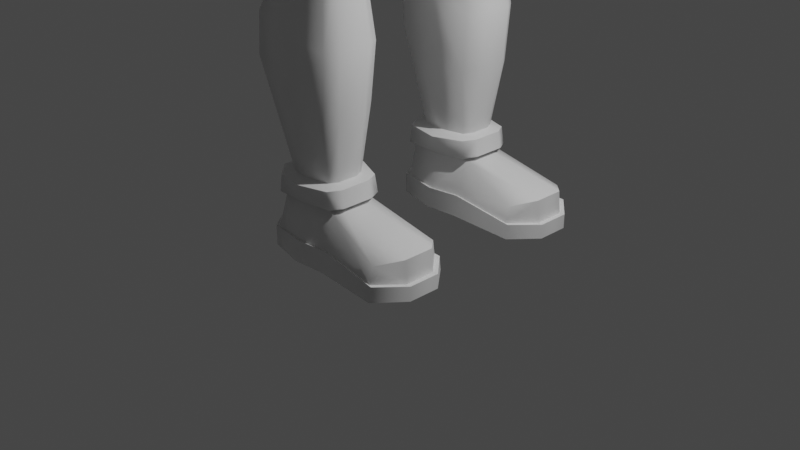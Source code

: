 # Source: chica.blend  (saved by Blender 2.82.7; exported with 4.5.12 LTS)
import bpy
from mathutils import Matrix  # noqa: F401  (used for matrix-valued properties, if any)

bpy.ops.wm.read_factory_settings(use_empty=True)
scene = bpy.context.scene
scene.name = 'Scene'

# ---- collections
col_collection = bpy.data.collections.new('Collection'); scene.collection.children.link(col_collection)

# ---- materials (node trees are filled in below, after node groups)
mat_material = bpy.data.materials.new('Material')
mat_material.alpha_threshold = 0.0
mat_material.use_transparent_shadow = False
mat_material.line_color = (0.0, 0.0, 0.0, 1.0)

# ---- node groups
ng_auto_smooth = bpy.data.node_groups.new('Auto Smooth', 'GeometryNodeTree')
_s = ng_auto_smooth.interface.new_socket(name='Geometry', in_out='OUTPUT', socket_type='NodeSocketGeometry')
_s = ng_auto_smooth.interface.new_socket(name='Geometry', in_out='INPUT', socket_type='NodeSocketGeometry')
_s = ng_auto_smooth.interface.new_socket(name='Angle', in_out='INPUT', socket_type='NodeSocketFloat')
_s.subtype = 'ANGLE'
_s.min_value = 0.0
_s.max_value = 3.142
ng_auto_smooth.is_modifier = True
_N = ng_auto_smooth.nodes; _L = ng_auto_smooth.links
n0 = _N.new('NodeGroupOutput'); n0.name = 'Group Output'; n0.location = (480, -100)
n1 = _N.new('NodeGroupInput'); n1.name = 'Group Input'; n1.location = (-420, -300)
n2 = _N.new('NodeGroupInput'); n2.name = 'Group Input.001'; n2.location = (-60, -100)
n3 = _N.new('GeometryNodeSetShadeSmooth'); n3.name = 'Set Shade Smooth'; n3.location = (120, -100)
n3.domain = 'EDGE'
n4 = _N.new('GeometryNodeSetShadeSmooth'); n4.name = 'Set Shade Smooth.001'; n4.location = (300, -100)
n5 = _N.new('GeometryNodeInputMeshEdgeAngle'); n5.name = 'Edge Angle'; n5.location = (-420, -220)
n6 = _N.new('GeometryNodeInputEdgeSmooth'); n6.name = 'Is Edge Smooth'; n6.location = (-60, -160)
n7 = _N.new('GeometryNodeInputShadeSmooth'); n7.name = 'Is Face Smooth'; n7.location = (-240, -340)
n8 = _N.new('FunctionNodeBooleanMath'); n8.name = 'Boolean Math'; n8.location = (-60, -220)
n9 = _N.new('FunctionNodeCompare'); n9.name = 'Compare'; n9.location = (-240, -180)
n9.operation = 'LESS_EQUAL'
_L.new(n5.outputs[0], n9.inputs[0])
_L.new(n4.outputs[0], n0.inputs[0])
_L.new(n1.outputs[1], n9.inputs[1])
_L.new(n9.outputs[0], n8.inputs[0])
_L.new(n7.outputs[0], n8.inputs[1])
_L.new(n2.outputs[0], n3.inputs[0])
_L.new(n6.outputs[0], n3.inputs[1])
_L.new(n3.outputs[0], n4.inputs[0])
_L.new(n8.outputs[0], n3.inputs[2])
n0.is_active_output = True

# ---- material node trees
mat_material.use_nodes = True; mat_material.node_tree.nodes.clear()
_N = mat_material.node_tree.nodes; _L = mat_material.node_tree.links
n0 = _N.new('ShaderNodeOutputMaterial'); n0.name = 'Material Output'; n0.location = (300, 300)
n1 = _N.new('ShaderNodeBsdfPrincipled'); n1.name = 'Principled BSDF'; n1.location = (10, 300)
n1.distribution = 'GGX'
n1.subsurface_method = 'BURLEY'
n1.inputs[2].default_value = 0.4
n1.inputs[3].default_value = 1.45
n1.inputs[27].default_value = (0.0, 0.0, 0.0, 1.0)
n1.inputs[28].default_value = 1.0
_L.new(n1.outputs[0], n0.inputs[0])
n0.is_active_output = True

# ---- world
world_world = bpy.data.worlds.new('World'); scene.world = world_world
world_world.use_nodes = True; world_world.node_tree.nodes.clear()
_N = world_world.node_tree.nodes; _L = world_world.node_tree.links
n0 = _N.new('ShaderNodeOutputWorld'); n0.name = 'World Output'; n0.location = (300, 300)
n1 = _N.new('ShaderNodeBackground'); n1.name = 'Background'; n1.location = (10, 300)
n1.inputs[0].default_value = (0.05088, 0.05088, 0.05088, 1.0)
_L.new(n1.outputs[0], n0.inputs[0])
n0.is_active_output = True
world_world.color = (0.05088, 0.05088, 0.05088)
world_world.use_sun_shadow = False
world_world.sun_shadow_jitter_overblur = 0.0

# ---- cameras
cam_camera = bpy.data.cameras.new('Camera')
cam_camera.clip_end = 100.0
cam_camera.ortho_scale = 7.314

# ---- lights
light_light = bpy.data.lights.new('Light', 'POINT')
light_light.transmission_factor = 0.0
light_light.energy = 1000.0
light_light.shadow_soft_size = 0.1
light_light.shadow_maximum_resolution = 0.006
light_light.use_absolute_resolution = True

# ---- meshes
me_cube = bpy.data.meshes.new('Cube')
me_cube.from_pydata([(0.5871, -1.176, 0.5319), (0.6055, -0.9672, -1.0), (0.5871, -2.348, 0.5319), (0.6597, -2.537, -1.0), (-0.7669, -1.075, 0.5319), (-0.8182, -1.086, -1.0), (-0.6147, -2.435, 0.5319), (-0.7475, -2.426, -1.0), (-1.0, -1.453, -1.0), (0.7194, -1.447, 0.5319), (-0.9513, -1.447, 0.5319), (1.0, -1.453, -1.0), (0.0, -0.901, -1.0), (-0.01088, -2.533, 0.5319), (0.0, -2.591, -1.0), (-0.01088, -0.9267, 0.5319), (0.0, -1.453, -1.0), (0.532, -1.264, 0.09833), (-0.6336, -2.313, 0.09833), (0.532, -2.235, 0.09833), (-0.7585, -1.198, 0.09833), (0.6405, -1.504, 0.09833), (-0.9098, -1.504, 0.09833), (-0.01162, -1.112, 0.09833), (-0.01162, -2.313, 0.09833), (1.994, -1.028, -0.3775), (1.994, -0.9517, -1.0), (1.994, -2.512, -0.3775), (1.994, -2.635, -1.0), (2.425, -1.453, -1.0), (2.382, -1.453, -0.2508), (-1.0, -2.095, -1.0), (0.7194, -2.099, 0.5319), (-0.9513, -2.099, 0.5319), (1.0, -2.095, -1.0), (0.0, -2.095, -1.0), (-0.9098, -2.038, 0.09833), (0.6405, -2.038, 0.09833), (2.425, -2.095, -1.0), (2.382, -2.095, -0.2508), (0.6237, -1.042, -0.6056), (0.6573, -2.459, -0.6056), (-0.8182, -1.086, -0.6056), (-1.0, -1.453, -0.6056), (0.0, -0.9318, -0.6056), (0.0, -2.528, -0.6056), (-0.7475, -2.426, -0.6056), (1.994, -0.9806, -0.7153), (1.994, -2.588, -0.7153), (2.425, -1.453, -0.7153), (2.425, -2.095, -0.7153), (-1.0, -2.095, -0.6056), (-1.091, -2.115, -1.011), (-0.8234, -2.465, -1.011), (-0.03203, -0.8503, -1.011), (-0.8983, -1.046, -1.011), (0.6282, -1.0, -0.5929), (0.6091, -0.9204, -1.011), (0.6638, -2.5, -0.5929), (0.6664, -2.582, -1.011), (-0.8983, -1.046, -0.5929), (-0.03203, -2.64, -1.011), (-1.091, -1.435, -1.011), (-1.091, -1.435, -0.5929), (-0.03203, -0.883, -0.5929), (-0.03203, -2.573, -0.5929), (2.079, -0.9346, -0.7091), (2.079, -0.904, -1.011), (2.079, -2.637, -0.7091), (2.079, -2.686, -1.011), (2.535, -1.435, -1.011), (2.535, -2.115, -1.011), (2.535, -1.435, -0.7091), (2.535, -2.115, -0.7091), (-1.091, -2.115, -0.5929), (-0.8234, -2.465, -0.5929), (0.5317, -1.196, 1.961), (0.5717, -2.366, 1.961), (-0.9623, -1.026, 2.662), (-0.9562, -2.536, 2.794), (0.7352, -1.578, 1.961), (-1.292, -1.456, 2.962), (0.03881, -2.666, 2.362), (0.03881, -0.9888, 2.539), (0.7352, -2.134, 1.961), (-1.292, -2.158, 2.962), (0.5251, -1.286, 4.407), (0.5251, -2.237, 4.407), (-0.6854, -1.205, 4.407), (-0.6272, -2.307, 4.407), (0.6324, -1.506, 4.407), (-0.8349, -1.506, 4.407), (-0.01227, -2.387, 4.407), (-0.01227, -1.084, 4.407), (0.6324, -2.035, 4.407), (-0.8349, -2.035, 4.407), (0.8868, -0.7064, 6.726), (0.8868, -2.619, 6.726), (-0.9233, -0.4766, 6.726), (-0.87, -2.774, 6.726), (1.124, -1.194, 6.726), (-1.329, -1.194, 6.726), (0.06197, -2.95, 6.726), (0.06197, -0.4766, 6.726), (1.124, -2.173, 6.726), (-1.329, -2.363, 6.726), (-0.8311, -1.095, 0.14), (-0.6755, -2.433, 0.1589), (-1.008, -1.45, 0.1088), (-1.004, -2.099, 0.1266), (0.6585, -1.169, 0.1898), (0.6585, -2.342, 0.1898), (0.7902, -1.45, 0.1898), (-0.001277, -0.953, 0.1898), (-0.001277, -2.481, 0.1898), (0.7902, -2.099, 0.1898), (-0.5409, -1.276, 0.5918), (-0.01571, -1.191, 0.6234), (-0.6739, -1.54, 0.609), (-0.01571, -2.299, 0.6132), (-0.4464, -2.237, 0.5993), (0.516, -1.557, 0.5902), (0.516, -1.992, 0.5902), (0.4225, -1.366, 0.5902), (0.4248, -2.169, 0.5902), (-0.6739, -2.0, 0.609), (-1.216, -1.433, 3.714), (-0.9367, -1.007, 3.537), (-0.9001, -2.524, 3.614), (-1.216, -2.146, 3.714), (0.6555, -2.384, 3.122), (0.03617, -2.665, 3.359), (0.03617, -0.9171, 3.464), (0.6319, -1.154, 3.122), (0.8129, -1.505, 3.122), (0.8129, -2.132, 3.122), (1.032, -2.763, 8.091), (1.032, -0.5471, 8.091), (-1.065, -0.2809, 8.091), (-1.003, -2.942, 8.091), (1.307, -1.112, 8.091), (-1.535, -1.112, 8.091), (0.07665, -3.147, 8.091), (0.07665, -0.2809, 8.091), (1.307, -2.276, 8.091), (-1.535, -2.466, 8.091), (1.241, -2.97, 7.792), (1.241, -0.3179, 7.792), (-0.9858, -0.07165, 7.968), (-1.194, -3.184, 7.792), (1.57, -0.9943, 7.792), (-1.831, -0.9943, 7.792), (0.09777, -3.429, 7.792), (0.09777, 0.0007628, 7.792), (1.57, -1.89, 7.792), (-1.831, -2.615, 7.792), (1.293, -3.031, 8.584), (1.666, -0.4598, 8.831), (-1.198, 0.002598, 8.584), (-1.583, -3.4, 8.739), (1.541, -0.7547, 8.584), (-2.299, -0.7547, 8.854), (0.1407, -3.65, 8.739), (1.519, 0.0002579, 9.258), (1.541, -2.191, 8.584), (-2.299, -2.916, 8.854), (1.666, -2.882, 9.801), (-1.784, 0.002598, 9.801), (-1.583, -3.367, 9.955), (1.788, -0.7547, 9.801), (-2.299, -0.5569, 10.07), (0.1407, -3.549, 9.955), (1.788, -1.834, 9.801), (-2.299, -2.916, 10.07), (1.038, -2.448, 11.34), (-1.532, -0.01863, 11.34), (-1.154, -2.641, 11.34), (1.335, -0.6695, 11.34), (-1.728, -0.6695, 11.34), (0.009017, -2.861, 11.34), (1.335, -1.403, 11.34), (-1.728, -2.128, 11.34), (-1.194, -3.184, 8.091), (-1.831, -2.615, 8.091), (1.587, -1.447, 10.36), (1.335, -0.03984, 11.34), (-2.162, -0.5725, 10.54), (-2.162, -2.651, 10.54), (1.503, -2.776, 10.36), (-1.473, -3.038, 10.46), (0.1058, -3.337, 10.46), (-1.665, 0.02177, 10.36), (0.1092, -3.5, 8.264), (1.285, -2.969, 8.223), (1.355, -0.3558, 8.289), (0.4143, -0.05997, 8.403), (-1.298, -3.233, 8.264), (1.562, -0.9303, 8.223), (1.562, -1.97, 8.223), (-1.956, -0.9303, 8.294), (-1.956, -2.695, 8.294), (-1.042, 0.001253, 8.512), (-1.831, -0.9943, 8.091), (-1.831, -2.615, 8.091), (0.1019, -3.504, 7.787), (-1.245, -3.249, 7.787), (1.637, -1.9, 7.754), (1.294, -2.983, 7.787), (-1.909, -0.9662, 7.787), (-1.028, -0.004389, 7.97), (0.1019, 0.0711, 7.787), (1.294, -0.2611, 7.787), (1.637, -0.9662, 7.762), (-1.909, -2.655, 7.787), (0.1138, -3.578, 8.266), (1.412, -0.3006, 8.292), (-1.353, -3.3, 8.266), (1.629, -0.8995, 8.198), (-2.039, -0.8995, 8.298), (-1.087, 0.07161, 8.525), (1.34, -3.014, 8.223), (0.4319, 0.007792, 8.411), (1.629, -1.983, 8.19), (-2.039, -2.739, 8.298), (1.205, -2.556, 11.34), (-1.81, -0.01773, 11.34), (-1.268, -2.773, 11.34), (1.539, -0.5499, 11.34), (-1.915, -0.5499, 11.34), (0.04395, -3.022, 11.34), (1.539, -1.377, 11.34), (-1.915, -2.195, 11.34), (1.099, -2.342, 12.0), (-1.614, -0.006742, 12.0), (-1.177, -2.543, 12.0), (1.406, -0.4965, 12.0), (-1.772, -0.4965, 12.0), (0.03057, -2.771, 12.0), (1.406, -1.258, 12.0), (-1.772, -2.01, 12.0), (0.8404, -2.175, 12.0), (-1.365, 0.005368, 12.0), (-1.0, -2.337, 12.0), (1.089, -0.6822, 12.0), (-1.481, -0.6822, 12.0), (-0.02368, -2.522, 12.0), (1.089, -1.298, 12.0), (-1.481, -1.907, 12.0), (0.8604, -3.377, 8.651), (1.539, -0.1068, 11.34), (1.406, -0.08872, 12.0), (1.089, -0.06846, 12.0), (0.9249, -3.301, 9.876), (0.8375, -3.129, 10.41), (0.554, -2.642, 11.34), (0.7458, -3.309, 8.244), (0.6846, -3.255, 8.244), (0.6395, -3.288, 7.787), (-2.509, -1.627, 10.07), (-2.296, -1.539, 10.54), (-2.509, -1.617, 8.854), (-1.861, -1.409, 11.34), (-2.105, -1.652, 8.319), (-1.518, -0.0002416, 10.89), (-1.933, -0.5012, 10.96), (0.8404, -2.175, 11.92), (-1.365, 0.005368, 11.92), (-1.0, -2.337, 11.92), (1.089, -0.6822, 11.92), (-1.481, -0.6822, 11.92), (-0.02368, -2.522, 11.92), (1.089, -1.298, 11.92), (-1.481, -1.907, 11.92), (1.089, -0.06846, 11.92), (0.427, -1.298, 13.7), (-0.8466, -0.03835, 13.7), (-0.636, -1.391, 13.7), (1.035, -0.4355, 13.7), (-0.914, -0.4355, 13.7), (-0.07208, -1.498, 13.7), (0.8651, -0.7911, 13.7), (-0.914, -1.143, 13.7), (1.035, -0.08099, 13.7), (0.9846, -1.741, 15.36), (-1.344, -0.03865, 15.36), (-1.127, -1.743, 15.36), (1.27, -0.6192, 15.36), (-1.388, -0.8443, 15.36), (-0.006804, -1.997, 15.36), (1.27, -1.092, 15.36), (-1.47, -1.249, 15.36), (1.27, -0.1003, 15.36), (1.59, -0.5499, 11.35), (1.458, -0.4965, 12.01), (1.59, -0.1068, 11.35), (1.458, -0.08872, 12.01), (1.015, -1.978, 15.98), (2.108, -0.9702, 15.97), (1.756, -1.698, 15.97), (1.468, -0.1003, 15.97), (0.6727, -1.954, 16.91), (2.108, -0.9702, 16.61), (1.756, -1.698, 16.61), (1.468, -0.1003, 16.61), (0.1033, -1.877, 18.02), (0.5988, -0.6192, 17.66), (0.5988, -1.092, 17.66), (0.5988, -0.1003, 17.66), (0.3148, -2.016, 16.36), (-0.9273, -2.056, 16.42), (-0.3171, -2.056, 16.16), (-1.688, -0.05541, 17.21), (-1.404, -1.984, 17.21), (-1.679, -0.8443, 17.21), (-1.679, -1.49, 17.21), (-1.084, -1.953, 17.65), (-0.7726, -1.147, 18.34), (-0.3676, -1.029, 18.46), (0.5892, -1.899, 17.57), (1.14, -1.375, 17.17), (-1.203, -1.63, 18.04), (-0.5576, -1.898, 18.05), (-1.23, -2.015, 17.01), (-1.404, -1.984, 16.43), (-1.679, -1.325, 16.48), (-1.679, -0.6792, 16.45), (-1.688, -0.05541, 16.37), (-1.038, -1.635, 15.05), (-0.01869, -1.87, 15.05), (1.227, -0.5857, 15.05), (1.227, -0.09678, 15.05), (1.196, -1.037, 15.05), (-1.302, -0.7699, 15.05), (-1.369, -1.185, 15.05), (0.8831, -1.66, 15.05), (-1.253, -0.0386, 15.05), (-0.002458, -2.097, 15.37), (-1.224, -1.823, 15.37), (1.389, -1.091, 15.37), (1.078, -1.8, 15.37), (-1.509, -0.8219, 15.37), (-1.46, 0.05642, 15.37), (-1.598, -1.285, 15.37), (1.389, -0.5765, 15.37), (1.389, -0.01078, 15.37), (-0.01542, -1.958, 15.04), (1.343, -0.006943, 15.04), (-1.487, -1.216, 15.04), (-1.126, -1.705, 15.04), (1.343, -0.54, 15.04), (1.309, -1.032, 15.04), (-1.414, -0.7407, 15.04), (0.9677, -1.712, 15.04), (-1.362, 0.05648, 15.04), (0.4881, -1.97, 16.95), (0.03009, -1.973, 17.84), (0.2002, -1.968, 16.51), (-0.7988, -1.966, 16.56), (-0.308, -1.966, 16.35), (-0.925, -1.97, 17.55), (0.4209, -1.972, 17.48), (-0.5015, -1.972, 17.87), (-1.042, -1.968, 17.03), (0.5892, -1.956, 17.57), (0.6727, -2.011, 16.91), (-0.3171, -2.114, 16.16), (-0.9273, -2.114, 16.42), (0.3148, -2.074, 16.36), (-1.23, -2.073, 17.01), (-1.084, -2.011, 17.65), (-0.5576, -1.956, 18.05), (0.1033, -1.934, 18.02), (0.4209, -2.03, 17.48), (0.4881, -2.028, 16.95), (-0.308, -2.024, 16.35), (-0.7988, -2.024, 16.56), (0.2002, -2.025, 16.51), (-1.042, -2.025, 17.03), (-0.925, -2.028, 17.55), (-0.5015, -2.03, 17.87), (0.03009, -2.03, 17.84), (0.4536, -1.97, 16.96), (0.01645, -1.973, 17.81), (0.1788, -1.968, 16.54), (-0.7748, -1.966, 16.59), (-0.3063, -1.966, 16.39), (-0.8954, -1.97, 17.53), (0.3895, -1.972, 17.46), (-0.491, -1.972, 17.84), (-1.007, -1.968, 17.04), (-0.00105, -4.188, 16.36), (-0.3418, -4.383, 16.94), (-0.1942, -4.111, 16.05), (-0.8981, -4.16, 16.05), (-0.5485, -4.1, 15.92), (-1.008, -4.362, 16.71), (-0.05932, -4.295, 16.71), (-0.7163, -4.409, 16.94), (-1.079, -4.264, 16.36), (-0.004077, -6.655, 15.01), (-0.3155, -6.897, 15.46), (-0.154, -6.534, 14.76), (-0.7472, -6.551, 14.74), (-0.4475, -6.493, 14.65), (-0.8671, -6.82, 15.25), (-0.06786, -6.798, 15.29), (-0.6311, -6.906, 15.44), (-0.9129, -6.68, 14.97), (0.7334, -6.576, 14.93), (-0.08091, -7.209, 16.09), (0.3414, -6.261, 14.28), (-1.21, -6.304, 14.21), (-0.4259, -6.154, 13.99), (-1.523, -7.007, 15.55), (0.5666, -6.95, 15.64), (-0.9062, -7.232, 16.05), (-1.643, -6.641, 14.83), (0.6931, -8.765, 13.25), (-0.1212, -9.399, 14.41), (0.3011, -8.451, 12.6), (-1.25, -8.493, 12.53), (-0.4662, -8.343, 12.32), (-1.563, -9.197, 13.88), (0.5263, -9.139, 13.97), (-0.9464, -9.421, 14.37), (-1.683, -8.83, 13.15), (-0.5011, -8.893, 13.39), (-0.06232, -0.632, 18.46), (-1.62, -0.05541, 17.94), (-0.03275, -0.1003, 18.44), (-1.364, -0.7384, 18.08), (-0.7791, -1.226, 18.35), (-0.234, -1.091, 18.42), (0.02551, -0.6342, 18.43), (-1.753, 0.0285, 17.89), (0.0595, -0.02309, 18.4), (-1.459, -0.7565, 18.05), (-0.7691, -1.104, 18.46), (-0.3176, -0.9955, 18.51), (-0.1102, -0.6308, 18.51), (-1.547, -0.04822, 18.09), (-0.08308, -0.1424, 18.49), (-1.312, -0.7285, 18.22), (-0.7631, -1.03, 18.45), (-0.368, -0.9381, 18.55), (-0.1921, -0.6287, 18.55), (-1.423, -0.07779, 18.12), (-0.169, -0.1352, 18.53), (-1.224, -0.7116, 18.22), (-0.7631, -1.03, 18.42), (-0.368, -0.9381, 18.51), (-0.1921, -0.6287, 18.51), (-1.423, -0.07779, 18.08), (-0.169, -0.1352, 18.5), (-1.224, -0.7116, 18.19), (-0.7826, -0.6888, 18.39), (-0.4338, -0.5396, 18.45), (-0.2793, -0.3394, 18.48), (-1.349, -0.1248, 18.17), (-0.1972, -0.1173, 18.46), (-1.27, -0.4747, 18.27), (-1.191, -0.8768, 19.37), (-0.5699, -0.467, 18.95), (-0.334, 0.0, 19.34), (-1.349, -0.1248, 18.91), (-1.232, -0.4649, 19.03), (-0.2682, -0.484, 18.49), (-0.422, -0.7212, 18.48), (-0.2193, -0.1511, 18.47), (-0.7681, -0.8333, 18.4), (-1.209, -0.5856, 18.24), (-1.339, -0.1279, 18.14), (0.6492, -1.09, 19.71), (-1.475, -1.153, 20.05), (-2.811, 0.0, 20.05), (-0.09673, -1.297, 22.28), (-2.299, -0.9096, 22.28), (0.9281, 0.0, 22.28), (-0.9276, -0.629, 19.11), (0.3996, 0.0, 18.98), (-0.1304, -1.331, 20.14), (0.9659, 0.0, 19.01), (-2.288, -0.6178, 19.85), (1.021, 0.0, 21.19), (-0.2653, -1.445, 21.17), (-0.108, -1.418, 21.17), (-3.156, 0.0, 21.17), (-2.251, -1.232, 21.17), (0.5609, -0.9089, 22.48), (-1.441, -1.227, 22.48), (-2.783, 0.0, 22.48), (-0.3807, 0.0, 23.11), (0.1559, 0.0, 22.89), (-1.846, 0.0, 23.13), (0.864, -0.3496, 19.07), (1.045, 0.0, 19.69), (1.009, -0.4511, 19.93), (0.1493, -0.4548, 19.2), (-0.2059, -0.5026, 19.14), (0.7794, -0.9257, 20.67), (0.7242, -0.7645, 21.67), (0.5119, -1.022, 21.17), (-0.003069, -0.9779, 19.47), (-1.679, -0.5373, 22.95), (-0.8732, -0.5445, 23.05), (-0.2599, -0.5249, 23.0), (-0.02996, -0.5488, 22.91), (-0.3097, -0.1511, 18.95)], [(479, 494)], [(24, 114, 107, 18), (22, 108, 106, 20), (35, 34, 3, 14), (115, 32, 2, 111), (113, 15, 0, 110), (110, 0, 9, 112), (12, 1, 11, 16), (36, 109, 108, 22), (5, 12, 16, 8), (20, 106, 113, 23), (31, 35, 14, 7), (111, 2, 13, 114), (41, 19, 24, 45), (42, 20, 23, 44), (51, 36, 22, 43), (11, 1, 26, 29), (44, 23, 17, 40), (40, 17, 25, 47), (43, 22, 20, 42), (45, 24, 18, 46), (47, 25, 30, 49), (50, 39, 27, 48), (37, 19, 27, 39), (17, 21, 30, 25), (38, 29, 70, 71), (34, 11, 29, 38), (3, 34, 38, 28), (21, 37, 39, 30), (49, 30, 39, 50), (46, 18, 36, 51), (8, 16, 35, 31), (18, 107, 109, 36), (112, 9, 32, 115), (16, 11, 34, 35), (50, 48, 68, 73), (42, 44, 64, 60), (19, 41, 48, 27), (29, 26, 67, 70), (1, 12, 54, 57), (48, 41, 58, 68), (51, 43, 63, 74), (5, 8, 62, 55), (49, 50, 73, 72), (44, 40, 56, 64), (46, 51, 74, 75), (26, 1, 57, 67), (58, 59, 69, 68), (53, 75, 74, 52), (70, 72, 73, 71), (71, 73, 68, 69), (67, 66, 72, 70), (61, 65, 75, 53), (62, 63, 60, 55), (57, 56, 66, 67), (54, 64, 56, 57), (52, 74, 63, 62), (55, 60, 64, 54), (59, 58, 65, 61), (41, 45, 65, 58), (47, 49, 72, 66), (7, 14, 61, 53), (3, 28, 69, 59), (31, 7, 53, 52), (14, 3, 59, 61), (45, 46, 75, 65), (8, 31, 52, 62), (12, 5, 55, 54), (28, 38, 71, 69), (43, 42, 60, 63), (40, 47, 66, 56), (117, 116, 78, 83), (116, 118, 81, 78), (120, 119, 82, 79), (122, 121, 80, 84), (121, 123, 76, 80), (119, 124, 77, 82), (123, 117, 83, 76), (125, 120, 79, 85), (124, 122, 84, 77), (118, 125, 85, 81), (127, 126, 91, 88), (129, 128, 89, 95), (131, 130, 87, 92), (133, 132, 93, 86), (128, 131, 92, 89), (132, 127, 88, 93), (134, 133, 86, 90), (130, 135, 94, 87), (135, 134, 90, 94), (126, 129, 95, 91), (92, 87, 97, 102), (86, 93, 103, 96), (89, 92, 102, 99), (93, 88, 98, 103), (90, 86, 96, 100), (87, 94, 104, 97), (94, 90, 100, 104), (91, 95, 105, 101), (88, 91, 101, 98), (95, 89, 99, 105), (108, 109, 33, 10), (109, 107, 6, 33), (106, 108, 10, 4), (21, 112, 115, 37), (19, 111, 114, 24), (17, 110, 112, 21), (23, 113, 110, 17), (37, 115, 111, 19), (107, 114, 13, 6), (113, 106, 4, 15), (10, 33, 125, 118), (2, 32, 122, 124), (33, 6, 120, 125), (0, 15, 117, 123), (13, 2, 124, 119), (9, 0, 123, 121), (32, 9, 121, 122), (6, 13, 119, 120), (4, 10, 118, 116), (15, 4, 116, 117), (81, 85, 129, 126), (84, 80, 134, 135), (77, 84, 135, 130), (80, 76, 133, 134), (83, 78, 127, 132), (79, 82, 131, 128), (76, 83, 132, 133), (82, 77, 130, 131), (85, 79, 128, 129), (78, 81, 126, 127), (100, 96, 137, 140), (97, 104, 144, 136), (104, 100, 140, 144), (101, 105, 145, 141), (98, 101, 141, 138), (105, 99, 139, 145), (102, 97, 136, 142), (96, 103, 143, 137), (99, 102, 142, 139), (103, 98, 138, 143), (145, 139, 149, 155), (142, 136, 146, 152), (137, 143, 153, 147), (139, 142, 152, 149), (143, 138, 148, 153), (140, 137, 147, 150), (136, 144, 154, 146), (144, 140, 150, 154), (141, 145, 155, 151), (138, 141, 151, 148), (192, 256, 248, 162), (194, 195, 163, 157), (196, 192, 162, 159), (197, 194, 157, 160), (193, 198, 164, 156), (198, 197, 160, 164), (199, 200, 165, 260, 262), (201, 199, 161, 158), (200, 196, 159, 165), (160, 157, 163, 169), (158, 161, 170, 167), (159, 162, 171, 168), (164, 160, 169, 172), (161, 260, 258, 170), (156, 164, 172, 166), (165, 159, 168, 173), (162, 248, 252, 171), (184, 185, 177, 180), (186, 259, 261, 178, 264), (188, 184, 180, 174), (187, 189, 176, 181), (190, 253, 254, 179), (191, 186, 264), (189, 190, 179, 176), (149, 155, 183, 182), (168, 171, 190, 189), (167, 170, 186, 191), (171, 252, 253, 190), (173, 168, 189, 187), (166, 172, 184, 188), (170, 258, 259, 186), (172, 169, 185, 184), (199, 201, 219, 218), (193, 256, 255, 220), (153, 195, 221, 210), (148, 151, 208, 209), (196, 200, 223, 216), (155, 149, 205, 213), (195, 194, 215, 221), (201, 148, 209, 219), (146, 154, 206, 207), (155, 151, 202, 203), (213, 205, 216, 223), (209, 208, 218, 219), (208, 213, 223, 218), (206, 212, 217, 222), (207, 206, 222, 220), (212, 211, 215, 217), (205, 204, 214, 216), (211, 210, 221, 215), (204, 257, 255, 214), (147, 153, 210, 211), (200, 199, 218, 223), (150, 147, 211, 212), (197, 198, 222, 217), (151, 155, 213, 208), (198, 193, 220, 222), (152, 146, 207, 257, 204), (194, 197, 217, 215), (149, 152, 204, 205), (192, 196, 216, 214), (154, 150, 212, 206), (181, 176, 226, 231), (179, 254, 174, 224, 229), (175, 178, 228, 225), (176, 179, 229, 226), (180, 177, 227, 230), (178, 261, 181, 231, 228), (174, 180, 230, 224), (231, 226, 234, 239), (229, 224, 232, 237), (225, 228, 236, 233), (226, 229, 237, 234), (230, 227, 235, 238), (228, 231, 239, 236), (224, 230, 238, 232), (239, 234, 242, 247), (237, 232, 240, 245), (233, 236, 244, 241), (234, 237, 245, 242), (238, 235, 243, 246), (236, 239, 247, 244), (232, 238, 246, 240), (169, 163, 185), (243, 235, 250, 251), (235, 227, 292, 293), (227, 177, 185, 249), (252, 248, 156, 166), (253, 252, 166, 188), (248, 256, 193, 156), (254, 253, 188, 174), (255, 257, 207, 220), (255, 256, 192, 214), (262, 260, 161, 199), (258, 260, 165, 173), (259, 258, 173, 187), (261, 259, 187, 181), (263, 264, 178), (178, 175, 263), (264, 263, 191), (242, 245, 270, 267), (243, 251, 273, 268), (246, 243, 268, 271), (244, 247, 272, 269), (240, 246, 271, 265), (247, 242, 267, 272), (245, 240, 265, 270), (241, 244, 269, 266), (272, 267, 276, 281), (270, 265, 274, 279), (266, 269, 278, 275), (267, 270, 279, 276), (268, 273, 282, 277), (271, 268, 277, 280), (269, 272, 281, 278), (265, 271, 280, 274), (335, 332, 351, 353), (287, 284, 341, 340), (327, 328, 345, 348), (284, 335, 353, 341), (289, 283, 339, 338), (329, 330, 346, 349), (288, 285, 337, 336), (331, 329, 349, 350), (293, 292, 294, 295), (227, 249, 294, 292), (250, 235, 293, 295), (249, 250, 295, 294), (286, 291, 299, 297), (289, 286, 297, 298), (283, 289, 298, 296), (297, 299, 303, 301), (298, 297, 301, 302), (296, 298, 302, 300), (301, 303, 307, 305), (302, 301, 305, 306, 319), (300, 302, 319, 318), (288, 283, 308, 310), (285, 288, 310, 309), (308, 283, 296, 300), (290, 285, 323, 324), (285, 309, 322, 323), (284, 287, 325, 326), (287, 290, 324, 325), (312, 315, 321, 320), (316, 304, 306, 317), (318, 319, 306, 304), (320, 321, 304, 316), (323, 322, 315, 312), (326, 325, 313, 311), (325, 324, 314, 313), (324, 323, 312, 314), (275, 278, 332, 335), (279, 274, 334, 328), (281, 276, 327, 333), (274, 280, 331, 334), (278, 281, 333, 332), (280, 277, 329, 331), (277, 282, 330, 329), (276, 279, 328, 327), (348, 345, 336, 337), (349, 346, 344, 343), (350, 349, 343, 338), (351, 347, 342, 340), (352, 350, 338, 339), (347, 348, 337, 342), (345, 352, 339, 336), (353, 351, 340, 341), (290, 287, 340, 342), (328, 334, 352, 345), (330, 291, 344, 346), (283, 288, 336, 339), (333, 327, 348, 347), (286, 289, 338, 343), (334, 331, 350, 352), (285, 290, 342, 337), (332, 333, 347, 351), (291, 286, 343, 344), (358, 357, 375, 374), (310, 308, 367, 365), (357, 362, 377, 375), (360, 354, 373, 372), (309, 310, 365, 366), (359, 361, 379, 378), (300, 318, 363, 364), (318, 304, 371, 363), (355, 360, 372, 380), (363, 371, 380, 372), (365, 367, 376, 374), (371, 370, 379, 380), (370, 369, 378, 379), (367, 364, 373, 376), (369, 368, 377, 378), (364, 363, 372, 373), (368, 366, 375, 377), (366, 365, 374, 375), (356, 358, 374, 376), (321, 315, 369, 370), (354, 356, 376, 373), (304, 321, 370, 371), (362, 359, 378, 377), (315, 322, 368, 369), (322, 309, 366, 368), (308, 300, 364, 367), (361, 355, 380, 379), (354, 360, 387, 381), (361, 359, 386, 388), (359, 362, 389, 386), (357, 358, 385, 384), (362, 357, 384, 389), (355, 361, 388, 382), (358, 356, 383, 385), (360, 355, 382, 387), (356, 354, 381, 383), (386, 389, 398, 395), (384, 385, 394, 393), (389, 384, 393, 398), (382, 388, 397, 391), (385, 383, 392, 394), (387, 382, 391, 396), (383, 381, 390, 392), (381, 387, 396, 390), (388, 386, 395, 397), (392, 390, 399, 401), (390, 396, 405, 399), (397, 395, 404, 406), (395, 398, 407, 404), (393, 394, 403, 402), (398, 393, 402, 407), (391, 397, 406, 400), (394, 392, 401, 403), (396, 391, 400, 405), (401, 399, 408, 410), (399, 405, 414, 408), (406, 404, 413, 415), (404, 407, 416, 413), (402, 403, 412, 411), (407, 402, 411, 416), (400, 406, 415, 409), (403, 401, 410, 412), (405, 400, 409, 414), (412, 410, 419, 421), (414, 409, 418, 423), (410, 408, 417, 419), (408, 414, 423, 417), (415, 413, 422, 424), (413, 416, 425, 422), (411, 412, 421, 420), (416, 411, 420, 425), (409, 415, 424, 418), (420, 421, 426), (425, 420, 426), (418, 424, 426), (421, 419, 426), (423, 418, 426), (419, 417, 426), (417, 423, 426), (424, 422, 426), (422, 425, 426), (305, 307, 429, 427), (306, 305, 427, 317), (313, 314, 320, 430), (311, 313, 430, 428), (312, 320, 314), (320, 316, 430), (317, 427, 433, 432), (427, 429, 435, 433), (430, 316, 431, 436), (428, 430, 436, 434), (316, 317, 432, 431), (432, 433, 439, 438), (433, 435, 441, 439), (436, 431, 437, 442), (434, 436, 442, 440), (431, 432, 438, 437), (438, 439, 445, 444), (439, 441, 447, 445), (442, 437, 443, 448), (440, 442, 448, 446), (437, 438, 444, 443), (444, 445, 451, 450), (445, 447, 453, 451), (448, 443, 449, 454), (446, 448, 454, 452), (443, 444, 450, 449), (467, 466, 457, 456), (466, 468, 459, 457), (470, 469, 455, 460), (471, 470, 460, 458), (469, 467, 456, 455), (456, 457, 507, 462), (457, 459, 463, 507), (460, 455, 478, 465), (458, 460, 465, 464), (455, 456, 462, 478), (449, 450, 467, 469), (452, 454, 470, 471), (454, 449, 469, 470), (451, 453, 468, 466), (450, 451, 466, 467), (479, 483, 495, 481), (465, 478, 461), (462, 463, 479), (465, 461, 464), (472, 497, 479, 481, 494), (461, 462, 498), (472, 494, 496, 499), (473, 480, 484), (474, 482, 486), (472, 499, 501, 485), (473, 484, 487), (475, 488, 506, 505), (476, 489, 503, 493), (490, 476, 493), (493, 503, 504, 491), (489, 475, 505, 504), (491, 506, 488, 492), (488, 477, 492), (486, 476, 490), (487, 489, 476), (487, 484, 489), (484, 475, 489), (485, 488, 475), (485, 501, 500, 488), (486, 487, 476), (486, 482, 487), (482, 473, 487), (484, 485, 475), (484, 480, 485), (480, 472, 485), (464, 482, 474), (464, 461, 482), (461, 473, 482), (461, 480, 473), (461, 498, 502, 480), (478, 462, 461), (483, 496, 495), (495, 496, 494, 481), (479, 497, 498), (499, 496, 483), (500, 501, 483), (501, 499, 483), (497, 472, 502), (498, 462, 479), (502, 472, 480), (483, 477, 488, 500), (502, 498, 497), (505, 506, 491), (504, 503, 489), (504, 505, 491), (462, 507, 463)])
me_cube.polygons.foreach_set('use_smooth', [True] * 501)
_k = {(6, 13): 1.0, (2, 32): 1.0, (4, 10): 1.0, (0, 15): 1.0, (0, 9): 1.0, (10, 33): 1.0, (2, 13): 1.0, (4, 15): 1.0, (19, 24): 1.0, (20, 23): 1.0, (22, 36): 1.0, (17, 21): 1.0, (17, 23): 1.0, (19, 37): 1.0, (20, 22): 1.0, (18, 24): 1.0, (9, 32): 1.0, (6, 33): 1.0, (18, 36): 1.0, (21, 37): 1.0, (46, 51): 1.0, (49, 50): 1.0, (41, 48): 1.0, (48, 50): 1.0, (47, 49): 1.0, (45, 46): 1.0, (42, 43): 1.0, (40, 47): 1.0, (40, 44): 1.0, (43, 51): 1.0, (42, 44): 1.0, (41, 45): 1.0, (52, 53): 1.0, (54, 55): 1.0, (59, 61): 1.0, (55, 62): 1.0, (54, 57): 1.0, (53, 61): 1.0, (67, 70): 1.0, (70, 71): 1.0, (57, 67): 1.0, (59, 69): 1.0, (52, 62): 1.0, (69, 71): 1.0, (108, 109): 1.0, (107, 109): 1.0, (106, 108): 1.0, (112, 115): 1.0, (111, 114): 1.0, (110, 112): 1.0, (110, 113): 1.0, (111, 115): 1.0, (107, 114): 1.0, (106, 113): 1.0, (149, 152): 1.0, (146, 154): 1.0, (148, 151): 1.0, (147, 153): 1.0, (147, 150): 1.0, (151, 155): 1.0, (146, 152): 1.0, (150, 154): 1.0, (149, 155): 0.81176, (155, 213): 0.81176, (149, 205): 0.81176, (176, 179): 1.0, (174, 180): 1.0, (175, 178): 1.0, (178, 261): 1.0, (179, 254): 1.0, (177, 180): 1.0, (176, 181): 1.0, (182, 183): 1.0, (148, 209): 0.81176, (146, 207): 0.81176, (154, 206): 0.81176, (196, 200): 1.0, (199, 201): 1.0, (199, 200): 1.0, (197, 198): 1.0, (193, 198): 1.0, (194, 197): 1.0, (192, 196): 1.0, (194, 195): 1.0, (192, 256): 1.0, (202, 203): 1.0, (204, 205): 1.0, (206, 207): 1.0, (208, 209): 1.0, (210, 211): 1.0, (211, 212): 1.0, (208, 213): 1.0, (204, 257): 1.0, (206, 212): 1.0, (205, 213): 0.81176, (216, 223): 1.0, (218, 219): 1.0, (218, 223): 1.0, (217, 222): 1.0, (220, 222): 1.0, (215, 217): 1.0, (214, 216): 1.0, (215, 221): 1.0, (214, 255): 1.0, (151, 208): 0.81176, (153, 210): 0.81176, (147, 211): 0.81176, (150, 212): 0.81176, (152, 204): 0.81176, (226, 229): 1.0, (224, 230): 1.0, (225, 228): 1.0, (228, 231): 1.0, (224, 229): 1.0, (227, 230): 1.0, (226, 231): 1.0, (234, 237): 1.0, (232, 238): 1.0, (233, 236): 1.0, (236, 239): 1.0, (232, 237): 1.0, (235, 238): 1.0, (234, 239): 1.0, (242, 245): 1.0, (240, 246): 1.0, (241, 244): 1.0, (244, 247): 1.0, (240, 245): 1.0, (243, 246): 1.0, (242, 247): 1.0, (235, 250): 1.0, (243, 251): 1.0, (227, 249): 1.0, (174, 254): 1.0, (220, 255): 1.0, (193, 256): 1.0, (207, 257): 1.0, (181, 261): 1.0, (267, 270): 1.0, (265, 271): 1.0, (266, 269): 1.0, (269, 272): 1.0, (265, 270): 1.0, (268, 271): 1.0, (267, 272): 1.0, (268, 273): 1.0, (276, 279): 1.0, (274, 280): 1.0, (275, 278): 1.0, (278, 281): 1.0, (274, 279): 1.0, (277, 280): 1.0, (276, 281): 1.0, (277, 282): 1.0, (285, 288): 1.0, (283, 289): 1.0, (284, 287): 1.0, (287, 290): 1.0, (283, 288): 1.0, (286, 289): 1.0, (285, 290): 1.0, (286, 291): 1.0, (293, 295): 1.0, (292, 294): 1.0, (296, 298): 1.0, (297, 298): 1.0, (297, 299): 1.0, (300, 302): 1.0, (301, 302): 1.0, (301, 303): 1.0, (300, 318): 1.0, (309, 310): 1.0, (308, 310): 1.0, (300, 308): 1.0, (315, 322): 1.0, (304, 321): 1.0, (304, 318): 1.0, (315, 321): 1.0, (309, 322): 1.0, (336, 337): 1.0, (338, 339): 1.0, (340, 341): 1.0, (340, 342): 1.0, (336, 339): 1.0, (338, 343): 1.0, (337, 342): 1.0, (343, 344): 1.0, (309, 366): 1.0, (310, 365): 1.0, (300, 364): 1.0, (318, 363): 1.0, (304, 371): 1.0, (363, 364): 1.0, (365, 366): 1.0, (365, 367): 1.0, (364, 367): 1.0, (368, 369): 1.0, (370, 371): 1.0, (363, 371): 1.0, (369, 370): 1.0, (366, 368): 1.0, (372, 373): 1.0, (374, 375): 1.0, (374, 376): 1.0, (373, 376): 1.0, (377, 378): 1.0, (379, 380): 1.0, (372, 380): 1.0, (378, 379): 1.0, (375, 377): 1.0, (371, 380): 1.0, (363, 372): 1.0, (367, 376): 1.0, (365, 374): 1.0, (370, 379): 1.0, (369, 378): 1.0, (364, 373): 1.0, (368, 377): 1.0, (366, 375): 1.0, (308, 367): 1.0, (315, 369): 1.0, (321, 370): 1.0, (322, 368): 1.0, (431, 432): 0.41176, (433, 435): 0.41176, (434, 436): 0.41176, (432, 433): 0.41176, (431, 436): 0.41176, (437, 438): 0.41176, (439, 441): 0.41176, (440, 442): 0.41176, (438, 439): 0.41176, (437, 442): 0.41176, (433, 439): 0.41176, (432, 438): 0.41176, (435, 441): 0.41176, (431, 437): 0.41176, (436, 442): 0.41176, (434, 440): 0.41176, (443, 444): 0.41176, (445, 447): 0.41176, (446, 448): 0.41176, (444, 445): 0.41176, (443, 448): 0.41176, (439, 445): 0.41176, (438, 444): 0.41176, (441, 447): 0.41176, (437, 443): 0.41176, (442, 448): 0.41176, (440, 446): 0.41176, (461, 464): 1.0}
me_cube.attributes.new('crease_edge', 'FLOAT', 'EDGE').data.foreach_set('value', [_k.get((min(e.vertices), max(e.vertices)), 0.0) for e in me_cube.edges])
_uv = me_cube.uv_layers.new(name='UVMap')
_uv.uv.foreach_set('vector', [0.5047, 0.875, 0.5649, 0.875, 0.5569, 1.0, 0.5047, 1.0, 0.5047, 0.1606, 0.5591, 0.1606, 0.5537, 0.25, 0.5047, 0.25, 0.25, 0.6697, 0.375, 0.6697, 0.375, 0.75, 0.25, 0.75, 0.5649, 0.6697, 0.625, 0.6697, 0.625, 0.75, 0.5649, 0.75, 0.5649, 0.375, 0.625, 0.375, 0.625, 0.5, 0.5649, 0.5, 0.5649, 0.5, 0.625, 0.5, 0.625, 0.5894, 0.5649, 0.5894, 0.25, 0.5, 0.375, 0.5, 0.375, 0.5894, 0.25, 0.5894, 0.5047, 0.08029, 0.562, 0.08029, 0.5591, 0.1606, 0.5047, 0.1606, 0.125, 0.5, 0.25, 0.5, 0.25, 0.5894, 0.125, 0.5894, 0.5047, 0.25, 0.5537, 0.25, 0.5649, 0.375, 0.5047, 0.375, 0.125, 0.6697, 0.25, 0.6697, 0.25, 0.75, 0.125, 0.75, 0.5649, 0.75, 0.625, 0.75, 0.625, 0.875, 0.5649, 0.875, 0.4243, 0.75, 0.5047, 0.75, 0.5047, 0.875, 0.4243, 0.875, 0.4243, 0.25, 0.5047, 0.25, 0.5047, 0.375, 0.4243, 0.375, 0.4243, 0.08029, 0.5047, 0.08029, 0.5047, 0.1606, 0.4243, 0.1606, 0.375, 0.5894, 0.375, 0.5, 0.375, 0.5, 0.375, 0.5894, 0.4243, 0.375, 0.5047, 0.375, 0.5047, 0.5, 0.4243, 0.5, 0.4243, 0.5, 0.5047, 0.5, 0.5047, 0.5, 0.4243, 0.5, 0.4243, 0.1606, 0.5047, 0.1606, 0.5047, 0.25, 0.4243, 0.25, 0.4243, 0.875, 0.5047, 0.875, 0.5047, 1.0, 0.4243, 1.0, 0.4243, 0.5, 0.5047, 0.5, 0.5047, 0.5894, 0.4243, 0.5894, 0.4243, 0.6697, 0.5047, 0.6697, 0.5047, 0.75, 0.4243, 0.75, 0.5047, 0.6697, 0.5047, 0.75, 0.5047, 0.75, 0.5047, 0.6697, 0.5047, 0.5, 0.5047, 0.5894, 0.5047, 0.5894, 0.5047, 0.5, 0.375, 0.6697, 0.375, 0.5894, 0.375, 0.5894, 0.375, 0.6697, 0.375, 0.6697, 0.375, 0.5894, 0.375, 0.5894, 0.375, 0.6697, 0.375, 0.75, 0.375, 0.6697, 0.375, 0.6697, 0.375, 0.75, 0.5047, 0.5894, 0.5047, 0.6697, 0.5047, 0.6697, 0.5047, 0.5894, 0.4243, 0.5894, 0.5047, 0.5894, 0.5047, 0.6697, 0.4243, 0.6697, 0.4243, 0.0, 0.5047, 0.0, 0.5047, 0.08029, 0.4243, 0.08029, 0.125, 0.5894, 0.25, 0.5894, 0.25, 0.6697, 0.125, 0.6697, 0.5047, 0.0, 0.5569, 0.0, 0.562, 0.08029, 0.5047, 0.08029, 0.5649, 0.5894, 0.625, 0.5894, 0.625, 0.6697, 0.5649, 0.6697, 0.25, 0.5894, 0.375, 0.5894, 0.375, 0.6697, 0.25, 0.6697, 0.4243, 0.6697, 0.4243, 0.75, 0.4243, 0.75, 0.4243, 0.6697, 0.4243, 0.25, 0.4243, 0.375, 0.4243, 0.375, 0.4243, 0.25, 0.5047, 0.75, 0.4243, 0.75, 0.4243, 0.75, 0.5047, 0.75, 0.375, 0.5894, 0.375, 0.5, 0.375, 0.5, 0.375, 0.5894, 0.375, 0.5, 0.25, 0.5, 0.25, 0.5, 0.375, 0.5, 0.4243, 0.75, 0.4243, 0.75, 0.4243, 0.75, 0.4243, 0.75, 0.4243, 0.08029, 0.4243, 0.1606, 0.4243, 0.1606, 0.4243, 0.08029, 0.125, 0.5, 0.125, 0.5894, 0.125, 0.5894, 0.125, 0.5, 0.4243, 0.5894, 0.4243, 0.6697, 0.4243, 0.6697, 0.4243, 0.5894, 0.4243, 0.375, 0.4243, 0.5, 0.4243, 0.5, 0.4243, 0.375, 0.4243, 0.0, 0.4243, 0.08029, 0.4243, 0.08029, 0.4243, 0.0, 0.375, 0.5, 0.375, 0.5, 0.375, 0.5, 0.375, 0.5, 0.4243, 0.75, 0.375, 0.75, 0.375, 0.75, 0.4243, 0.75, 0.375, 0.0, 0.4243, 0.0, 0.4243, 0.08029, 0.375, 0.08029, 0.375, 0.5894, 0.4243, 0.5894, 0.4243, 0.6697, 0.375, 0.6697, 0.375, 0.6697, 0.4243, 0.6697, 0.4243, 0.75, 0.375, 0.75, 0.375, 0.5, 0.4243, 0.5, 0.4243, 0.5894, 0.375, 0.5894, 0.375, 0.875, 0.4243, 0.875, 0.4243, 1.0, 0.375, 1.0, 0.375, 0.1606, 0.4243, 0.1606, 0.4243, 0.25, 0.375, 0.25, 0.375, 0.5, 0.4243, 0.5, 0.4243, 0.5, 0.375, 0.5, 0.375, 0.375, 0.4243, 0.375, 0.4243, 0.5, 0.375, 0.5, 0.375, 0.08029, 0.4243, 0.08029, 0.4243, 0.1606, 0.375, 0.1606, 0.375, 0.25, 0.4243, 0.25, 0.4243, 0.375, 0.375, 0.375, 0.375, 0.75, 0.4243, 0.75, 0.4243, 0.875, 0.375, 0.875, 0.4243, 0.75, 0.4243, 0.875, 0.4243, 0.875, 0.4243, 0.75, 0.4243, 0.5, 0.4243, 0.5894, 0.4243, 0.5894, 0.4243, 0.5, 0.125, 0.75, 0.25, 0.75, 0.25, 0.75, 0.125, 0.75, 0.375, 0.75, 0.375, 0.75, 0.375, 0.75, 0.375, 0.75, 0.125, 0.6697, 0.125, 0.75, 0.125, 0.75, 0.125, 0.6697, 0.25, 0.75, 0.375, 0.75, 0.375, 0.75, 0.25, 0.75, 0.4243, 0.875, 0.4243, 1.0, 0.4243, 1.0, 0.4243, 0.875, 0.125, 0.5894, 0.125, 0.6697, 0.125, 0.6697, 0.125, 0.5894, 0.25, 0.5, 0.125, 0.5, 0.125, 0.5, 0.25, 0.5, 0.375, 0.75, 0.375, 0.6697, 0.375, 0.6697, 0.375, 0.75, 0.4243, 0.1606, 0.4243, 0.25, 0.4243, 0.25, 0.4243, 0.1606, 0.4243, 0.5, 0.4243, 0.5, 0.4243, 0.5, 0.4243, 0.5, 0.625, 0.375, 0.625, 0.25, 0.625, 0.25, 0.625, 0.375, 0.625, 0.25, 0.625, 0.1606, 0.625, 0.1606, 0.625, 0.25, 0.625, 1.0, 0.625, 0.875, 0.625, 0.875, 0.625, 1.0, 0.625, 0.6697, 0.625, 0.5894, 0.625, 0.5894, 0.625, 0.6697, 0.625, 0.5894, 0.625, 0.5, 0.625, 0.5, 0.625, 0.5894, 0.625, 0.875, 0.625, 0.75, 0.625, 0.75, 0.625, 0.875, 0.625, 0.5, 0.625, 0.375, 0.625, 0.375, 0.625, 0.5, 0.625, 0.08029, 0.625, 0.0, 0.625, 0.0, 0.625, 0.08029, 0.625, 0.75, 0.625, 0.6697, 0.625, 0.6697, 0.625, 0.75, 0.625, 0.1606, 0.625, 0.08029, 0.625, 0.08029, 0.625, 0.1606, 0.625, 0.25, 0.625, 0.1606, 0.625, 0.1606, 0.625, 0.25, 0.625, 0.08029, 0.625, 0.0, 0.625, 0.0, 0.625, 0.08029, 0.625, 0.875, 0.625, 0.75, 0.625, 0.75, 0.625, 0.875, 0.625, 0.5, 0.625, 0.375, 0.625, 0.375, 0.625, 0.5, 0.625, 1.0, 0.625, 0.875, 0.625, 0.875, 0.625, 1.0, 0.625, 0.375, 0.625, 0.25, 0.625, 0.25, 0.625, 0.375, 0.625, 0.5894, 0.625, 0.5, 0.625, 0.5, 0.625, 0.5894, 0.625, 0.75, 0.625, 0.6697, 0.625, 0.6697, 0.625, 0.75, 0.625, 0.6697, 0.625, 0.5894, 0.625, 0.5894, 0.625, 0.6697, 0.625, 0.1606, 0.625, 0.08029, 0.625, 0.08029, 0.625, 0.1606, 0.625, 0.875, 0.625, 0.75, 0.625, 0.75, 0.625, 0.875, 0.625, 0.5, 0.625, 0.375, 0.625, 0.375, 0.625, 0.5, 0.625, 1.0, 0.625, 0.875, 0.625, 0.875, 0.625, 1.0, 0.625, 0.375, 0.625, 0.25, 0.625, 0.25, 0.625, 0.375, 0.625, 0.5894, 0.625, 0.5, 0.625, 0.5, 0.625, 0.5894, 0.625, 0.75, 0.625, 0.6697, 0.625, 0.6697, 0.625, 0.75, 0.625, 0.6697, 0.625, 0.5894, 0.625, 0.5894, 0.625, 0.6697, 0.625, 0.1606, 0.625, 0.08029, 0.625, 0.08029, 0.625, 0.1606, 0.625, 0.25, 0.625, 0.1606, 0.625, 0.1606, 0.625, 0.25, 0.625, 0.08029, 0.625, 0.0, 0.625, 0.0, 0.625, 0.08029, 0.5591, 0.1606, 0.562, 0.08029, 0.625, 0.08029, 0.625, 0.1606, 0.562, 0.08029, 0.5569, 0.0, 0.625, 0.0, 0.625, 0.08029, 0.5537, 0.25, 0.5591, 0.1606, 0.625, 0.1606, 0.625, 0.25, 0.5047, 0.5894, 0.5649, 0.5894, 0.5649, 0.6697, 0.5047, 0.6697, 0.5047, 0.75, 0.5649, 0.75, 0.5649, 0.875, 0.5047, 0.875, 0.5047, 0.5, 0.5649, 0.5, 0.5649, 0.5894, 0.5047, 0.5894, 0.5047, 0.375, 0.5649, 0.375, 0.5649, 0.5, 0.5047, 0.5, 0.5047, 0.6697, 0.5649, 0.6697, 0.5649, 0.75, 0.5047, 0.75, 0.5569, 1.0, 0.5649, 0.875, 0.625, 0.875, 0.625, 1.0, 0.5649, 0.375, 0.5537, 0.25, 0.625, 0.25, 0.625, 0.375, 0.625, 0.1606, 0.625, 0.08029, 0.625, 0.08029, 0.625, 0.1606, 0.625, 0.75, 0.625, 0.6697, 0.625, 0.6697, 0.625, 0.75, 0.625, 0.08029, 0.625, 0.0, 0.625, 0.0, 0.625, 0.08029, 0.625, 0.5, 0.625, 0.375, 0.625, 0.375, 0.625, 0.5, 0.625, 0.875, 0.625, 0.75, 0.625, 0.75, 0.625, 0.875, 0.625, 0.5894, 0.625, 0.5, 0.625, 0.5, 0.625, 0.5894, 0.625, 0.6697, 0.625, 0.5894, 0.625, 0.5894, 0.625, 0.6697, 0.625, 1.0, 0.625, 0.875, 0.625, 0.875, 0.625, 1.0, 0.625, 0.25, 0.625, 0.1606, 0.625, 0.1606, 0.625, 0.25, 0.625, 0.375, 0.625, 0.25, 0.625, 0.25, 0.625, 0.375, 0.625, 0.1606, 0.625, 0.08029, 0.625, 0.08029, 0.625, 0.1606, 0.625, 0.6697, 0.625, 0.5894, 0.625, 0.5894, 0.625, 0.6697, 0.625, 0.75, 0.625, 0.6697, 0.625, 0.6697, 0.625, 0.75, 0.625, 0.5894, 0.625, 0.5, 0.625, 0.5, 0.625, 0.5894, 0.625, 0.375, 0.625, 0.25, 0.625, 0.25, 0.625, 0.375, 0.625, 1.0, 0.625, 0.875, 0.625, 0.875, 0.625, 1.0, 0.625, 0.5, 0.625, 0.375, 0.625, 0.375, 0.625, 0.5, 0.625, 0.875, 0.625, 0.75, 0.625, 0.75, 0.625, 0.875, 0.625, 0.08029, 0.625, 0.0, 0.625, 0.0, 0.625, 0.08029, 0.625, 0.25, 0.625, 0.1606, 0.625, 0.1606, 0.625, 0.25, 0.625, 0.5894, 0.625, 0.5, 0.625, 0.5, 0.625, 0.5894, 0.625, 0.75, 0.625, 0.6697, 0.625, 0.6697, 0.625, 0.75, 0.625, 0.6697, 0.625, 0.5894, 0.625, 0.5894, 0.625, 0.6697, 0.625, 0.1606, 0.625, 0.08029, 0.625, 0.08029, 0.625, 0.1606, 0.625, 0.25, 0.625, 0.1606, 0.625, 0.1606, 0.625, 0.25, 0.625, 0.08029, 0.625, 0.0, 0.625, 0.0, 0.625, 0.08029, 0.625, 0.875, 0.625, 0.75, 0.625, 0.75, 0.625, 0.875, 0.625, 0.5, 0.625, 0.375, 0.625, 0.375, 0.625, 0.5, 0.625, 1.0, 0.625, 0.875, 0.625, 0.875, 0.625, 1.0, 0.625, 0.375, 0.625, 0.25, 0.625, 0.25, 0.625, 0.375, 0.625, 0.08029, 0.625, 0.0, 0.625, 0.0, 0.625, 0.08029, 0.625, 0.875, 0.625, 0.75, 0.625, 0.75, 0.625, 0.875, 0.625, 0.5, 0.625, 0.375, 0.625, 0.375, 0.625, 0.5, 0.625, 1.0, 0.625, 0.875, 0.625, 0.875, 0.625, 1.0, 0.625, 0.375, 0.625, 0.25, 0.625, 0.25, 0.625, 0.375, 0.625, 0.5894, 0.625, 0.5, 0.625, 0.5, 0.625, 0.5894, 0.625, 0.75, 0.625, 0.6697, 0.625, 0.6697, 0.625, 0.75, 0.625, 0.6697, 0.625, 0.5894, 0.625, 0.5894, 0.625, 0.6697, 0.625, 0.1606, 0.625, 0.08029, 0.625, 0.08029, 0.625, 0.1606, 0.625, 0.25, 0.625, 0.1606, 0.625, 0.1606, 0.625, 0.25, 0.625, 0.875, 0.625, 0.8138, 0.625, 0.8039, 0.625, 0.875, 0.625, 0.5, 0.625, 0.375, 0.625, 0.375, 0.625, 0.5, 0.625, 1.0, 0.625, 0.875, 0.625, 0.875, 0.625, 1.0, 0.625, 0.5894, 0.625, 0.5, 0.625, 0.5, 0.625, 0.5894, 0.625, 0.75, 0.625, 0.6697, 0.625, 0.6697, 0.625, 0.75, 0.625, 0.6697, 0.625, 0.5894, 0.625, 0.5894, 0.625, 0.6697, 0.625, 0.1606, 0.625, 0.08029, 0.625, 0.08029, 0.625, 0.1182, 0.625, 0.1277, 0.625, 0.25, 0.625, 0.1606, 0.625, 0.1606, 0.625, 0.25, 0.625, 0.08029, 0.625, 0.0, 0.625, 0.0, 0.625, 0.08029, 0.625, 0.5894, 0.625, 0.5, 0.625, 0.5, 0.625, 0.5894, 0.625, 0.25, 0.625, 0.1606, 0.625, 0.1606, 0.625, 0.25, 0.625, 1.0, 0.625, 0.875, 0.625, 0.875, 0.625, 1.0, 0.625, 0.6697, 0.625, 0.5894, 0.625, 0.5894, 0.625, 0.6697, 0.625, 0.1606, 0.625, 0.1182, 0.625, 0.1282, 0.625, 0.1606, 0.625, 0.75, 0.625, 0.6697, 0.625, 0.6697, 0.625, 0.75, 0.625, 0.08029, 0.625, 0.0, 0.625, 0.0, 0.625, 0.08029, 0.625, 0.875, 0.625, 0.8039, 0.625, 0.8107, 0.625, 0.875, 0.625, 0.6697, 0.625, 0.5894, 0.625, 0.5894, 0.625, 0.6697, 0.625, 0.1606, 0.625, 0.1254, 0.625, 0.1199, 0.625, 0.1606, 0.625, 0.1606, 0.625, 0.75, 0.625, 0.6697, 0.625, 0.6697, 0.625, 0.75, 0.625, 0.08029, 0.625, 0.0, 0.625, 0.0, 0.625, 0.08029, 0.625, 0.875, 0.625, 0.8095, 0.625, 0.8088, 0.625, 0.875, 0.625, 0.25, 0.625, 0.1606, 0.625, 0.1606, 0.625, 1.0, 0.625, 0.875, 0.625, 0.875, 0.625, 1.0, 0.625, 0.0, 0.625, 0.08029, 0.625, 0.08029, 0.625, 0.0, 0.625, 1.0, 0.625, 0.875, 0.625, 0.875, 0.625, 1.0, 0.625, 0.25, 0.625, 0.1606, 0.625, 0.1606, 0.625, 0.25, 0.625, 0.875, 0.625, 0.8107, 0.625, 0.8095, 0.625, 0.875, 0.625, 0.08029, 0.625, 0.0, 0.625, 0.0, 0.625, 0.08029, 0.625, 0.75, 0.625, 0.6697, 0.625, 0.6697, 0.625, 0.75, 0.625, 0.1606, 0.625, 0.1282, 0.625, 0.1254, 0.625, 0.1606, 0.625, 0.6697, 0.625, 0.5894, 0.625, 0.5894, 0.625, 0.6697, 0.625, 0.1606, 0.625, 0.25, 0.625, 0.25, 0.625, 0.1606, 0.625, 0.75, 0.625, 0.8138, 0.625, 0.8106, 0.625, 0.75, 0.0, 0.0, 0.0, 0.0, 0.0, 0.0, 0.0, 0.0, 0.625, 0.25, 0.625, 0.1606, 0.625, 0.1606, 0.625, 0.25, 0.625, 0.0, 0.625, 0.08029, 0.625, 0.08029, 0.625, 0.0, 0.625, 0.08029, 0.625, 0.0, 0.625, 0.0, 0.625, 0.08029, 0.625, 0.375, 0.625, 0.5, 0.625, 0.5, 0.625, 0.375, 0.0, 0.0, 0.0, 0.0, 0.0, 0.0, 0.0, 0.0, 0.625, 0.75, 0.625, 0.6697, 0.625, 0.6697, 0.625, 0.75, 0.625, 0.08029, 0.625, 0.1606, 0.625, 0.1606, 0.625, 0.08029, 0.625, 0.08029, 0.625, 0.0, 0.625, 0.0, 0.625, 0.08029, 0.625, 0.25, 0.625, 0.1606, 0.625, 0.1606, 0.625, 0.25, 0.625, 0.1606, 0.625, 0.08029, 0.625, 0.08029, 0.625, 0.1606, 0.625, 0.6697, 0.625, 0.5894, 0.625, 0.5894, 0.625, 0.6697, 0.625, 0.75, 0.625, 0.6697, 0.625, 0.6697, 0.625, 0.75, 0.625, 0.5894, 0.625, 0.5, 0.625, 0.5, 0.625, 0.5894, 0.625, 1.0, 0.625, 0.875, 0.625, 0.875, 0.625, 1.0, 0.625, 0.5, 0.625, 0.375, 0.625, 0.375, 0.625, 0.5, 0.625, 0.875, 0.625, 0.8186, 0.625, 0.8106, 0.625, 0.875, 0.625, 0.5, 0.625, 0.375, 0.625, 0.375, 0.625, 0.5, 0.625, 0.08029, 0.625, 0.1606, 0.625, 0.1606, 0.625, 0.08029, 0.625, 0.5894, 0.625, 0.5, 0.625, 0.5, 0.625, 0.5894, 0.625, 0.5894, 0.625, 0.6697, 0.625, 0.6697, 0.625, 0.5894, 0.625, 0.1606, 0.625, 0.08029, 0.625, 0.08029, 0.625, 0.1606, 0.625, 0.6697, 0.625, 0.75, 0.625, 0.75, 0.625, 0.6697, 0.625, 0.875, 0.625, 0.75, 0.625, 0.75, 0.625, 0.8186, 0.625, 0.875, 0.625, 0.5, 0.625, 0.5894, 0.625, 0.5894, 0.625, 0.5, 0.625, 1.0, 0.625, 0.875, 0.625, 0.875, 0.625, 1.0, 0.625, 0.875, 0.625, 1.0, 0.625, 1.0, 0.625, 0.875, 0.625, 0.6697, 0.625, 0.5894, 0.625, 0.5894, 0.625, 0.6697, 0.625, 0.08029, 0.625, 0.0, 0.625, 0.0, 0.625, 0.08029, 0.625, 0.875, 0.625, 0.8088, 0.625, 0.75, 0.625, 0.75, 0.625, 0.875, 0.625, 0.25, 0.625, 0.1606, 0.625, 0.1606, 0.625, 0.25, 0.625, 1.0, 0.625, 0.875, 0.625, 0.875, 0.625, 1.0, 0.625, 0.6697, 0.625, 0.5894, 0.625, 0.5894, 0.625, 0.6697, 0.625, 0.1606, 0.625, 0.1199, 0.625, 0.08029, 0.625, 0.08029, 0.625, 0.1606, 0.625, 0.75, 0.625, 0.6697, 0.625, 0.6697, 0.625, 0.75, 0.625, 0.08029, 0.625, 0.0, 0.625, 0.0, 0.625, 0.08029, 0.625, 0.875, 0.625, 0.75, 0.625, 0.75, 0.625, 0.875, 0.625, 0.25, 0.625, 0.1606, 0.625, 0.1606, 0.625, 0.25, 0.625, 1.0, 0.625, 0.875, 0.625, 0.875, 0.625, 1.0, 0.625, 0.6697, 0.625, 0.5894, 0.625, 0.5894, 0.625, 0.6697, 0.625, 0.1606, 0.625, 0.08029, 0.625, 0.08029, 0.625, 0.1606, 0.625, 0.75, 0.625, 0.6697, 0.625, 0.6697, 0.625, 0.75, 0.625, 0.08029, 0.625, 0.0, 0.625, 0.0, 0.625, 0.08029, 0.625, 0.875, 0.625, 0.75, 0.625, 0.75, 0.625, 0.875, 0.625, 0.25, 0.625, 0.1606, 0.625, 0.1606, 0.625, 0.25, 0.625, 1.0, 0.625, 0.875, 0.625, 0.875, 0.625, 1.0, 0.625, 0.6697, 0.625, 0.5894, 0.625, 0.5894, 0.625, 0.6697, 0.625, 0.1606, 0.625, 0.08029, 0.625, 0.08029, 0.625, 0.1606, 0.625, 0.75, 0.625, 0.6697, 0.625, 0.6697, 0.625, 0.75, 0.625, 0.5894, 0.625, 0.5, 0.625, 0.5894, 0.625, 0.5894, 0.625, 0.5894, 0.625, 0.5894, 0.625, 0.5894, 0.625, 0.5894, 0.625, 0.5894, 0.625, 0.5894, 0.625, 0.5894, 0.625, 0.5894, 0.625, 0.5894, 0.625, 0.5894, 0.625, 0.5894, 0.625, 0.8107, 0.625, 0.8039, 0.625, 0.75, 0.625, 0.75, 0.625, 0.8095, 0.625, 0.8107, 0.625, 0.75, 0.625, 0.75, 0.625, 0.8039, 0.625, 0.8138, 0.625, 0.75, 0.625, 0.75, 0.625, 0.8088, 0.625, 0.8095, 0.625, 0.75, 0.625, 0.75, 0.625, 0.8106, 0.625, 0.8186, 0.625, 0.75, 0.625, 0.75, 0.625, 0.8106, 0.625, 0.8138, 0.625, 0.875, 0.625, 0.875, 0.625, 0.1277, 0.625, 0.1182, 0.625, 0.1606, 0.625, 0.1606, 0.625, 0.1282, 0.625, 0.1182, 0.625, 0.08029, 0.625, 0.08029, 0.625, 0.1254, 0.625, 0.1282, 0.625, 0.08029, 0.625, 0.08029, 0.625, 0.1199, 0.625, 0.1254, 0.625, 0.08029, 0.625, 0.08029, 0.625, 0.25, 0.625, 0.1606, 0.625, 0.1606, 0.625, 0.1606, 0.625, 0.25, 0.625, 0.25, 0.625, 0.1606, 0.625, 0.25, 0.625, 0.25, 0.625, 1.0, 0.625, 0.875, 0.625, 0.875, 0.625, 1.0, 0.625, 0.5894, 0.625, 0.5894, 0.625, 0.5894, 0.625, 0.5894, 0.625, 0.6697, 0.625, 0.5894, 0.625, 0.5894, 0.625, 0.6697, 0.625, 0.1606, 0.625, 0.08029, 0.625, 0.08029, 0.625, 0.1606, 0.625, 0.75, 0.625, 0.6697, 0.625, 0.6697, 0.625, 0.75, 0.625, 0.08029, 0.625, 0.0, 0.625, 0.0, 0.625, 0.08029, 0.625, 0.875, 0.625, 0.75, 0.625, 0.75, 0.625, 0.875, 0.625, 0.25, 0.625, 0.1606, 0.625, 0.1606, 0.625, 0.25, 0.625, 0.08029, 0.625, 0.0, 0.625, 0.0, 0.625, 0.08029, 0.625, 0.875, 0.625, 0.75, 0.625, 0.75, 0.625, 0.875, 0.625, 0.25, 0.625, 0.1606, 0.625, 0.1606, 0.625, 0.25, 0.625, 1.0, 0.625, 0.875, 0.625, 0.875, 0.625, 1.0, 0.625, 0.5894, 0.625, 0.5894, 0.625, 0.5894, 0.625, 0.5894, 0.625, 0.6697, 0.625, 0.5894, 0.625, 0.5894, 0.625, 0.6697, 0.625, 0.1606, 0.625, 0.08029, 0.625, 0.08029, 0.625, 0.1606, 0.625, 0.75, 0.625, 0.6697, 0.625, 0.6697, 0.625, 0.75, 0.625, 0.25, 0.625, 0.1606, 0.625, 0.1606, 0.625, 0.25, 0.625, 0.1606, 0.625, 0.25, 0.625, 0.25, 0.625, 0.1606, 0.625, 1.0, 0.625, 0.875, 0.625, 0.875, 0.625, 1.0, 0.0, 0.0, 0.0, 0.0, 0.0, 0.0, 0.0, 0.0, 0.625, 0.6697, 0.625, 0.75, 0.625, 0.75, 0.625, 0.6697, 0.625, 0.5894, 0.625, 0.5894, 0.625, 0.5894, 0.625, 0.5894, 0.625, 0.875, 0.625, 1.0, 0.625, 1.0, 0.625, 0.875, 0.625, 0.6697, 0.625, 0.5894, 0.625, 0.5894, 0.625, 0.6697, 0.625, 0.5894, 0.625, 0.5894, 0.625, 0.5894, 0.625, 0.5894, 0.625, 0.5894, 0.625, 0.5894, 0.625, 0.5894, 0.625, 0.5894, 0.625, 0.5894, 0.625, 0.5894, 0.625, 0.5894, 0.625, 0.5894, 0.0, 0.0, 0.0, 0.0, 0.0, 0.0, 0.0, 0.0, 0.625, 0.5894, 0.625, 0.5894, 0.625, 0.5894, 0.625, 0.5894, 0.625, 0.6697, 0.625, 0.5894, 0.625, 0.5894, 0.625, 0.6697, 0.625, 0.75, 0.625, 0.6697, 0.625, 0.6697, 0.625, 0.75, 0.625, 0.5894, 0.625, 0.5894, 0.625, 0.5894, 0.625, 0.5894, 0.625, 0.6697, 0.625, 0.5894, 0.625, 0.5894, 0.625, 0.6697, 0.625, 0.75, 0.625, 0.6697, 0.625, 0.6697, 0.625, 0.75, 0.625, 0.5894, 0.625, 0.5894, 0.625, 0.5894, 0.625, 0.5894, 0.625, 0.6697, 0.625, 0.5894, 0.625, 0.5894, 0.625, 0.6697, 0.625, 0.6697, 0.625, 0.75, 0.625, 0.6697, 0.625, 0.6697, 0.625, 0.75, 0.625, 0.875, 0.625, 0.75, 0.625, 0.75, 0.625, 0.875, 0.625, 1.0, 0.625, 0.875, 0.625, 0.875, 0.625, 1.0, 0.625, 0.75, 0.625, 0.75, 0.625, 0.75, 0.625, 0.75, 0.625, 0.08029, 0.625, 0.0, 0.625, 0.0, 0.625, 0.08029, 0.625, 1.0, 0.625, 1.0, 0.625, 1.0, 0.625, 1.0, 0.625, 0.25, 0.625, 0.1606, 0.625, 0.1606, 0.625, 0.25, 0.625, 0.1606, 0.625, 0.08029, 0.625, 0.08029, 0.625, 0.1606, 0.625, 1.0, 0.625, 1.0, 0.625, 1.0, 0.625, 1.0, 0.625, 1.0, 0.625, 1.0, 0.625, 1.0, 0.625, 1.0, 0.625, 0.75, 0.625, 0.6697, 0.625, 0.6697, 0.625, 0.75, 0.625, 1.0, 0.625, 1.0, 0.625, 1.0, 0.625, 1.0, 0.625, 1.0, 0.625, 1.0, 0.625, 1.0, 0.625, 1.0, 0.625, 0.25, 0.625, 0.1606, 0.625, 0.1606, 0.625, 0.25, 0.625, 0.1606, 0.625, 0.08029, 0.625, 0.08029, 0.625, 0.1606, 0.625, 0.08029, 0.625, 0.0, 0.625, 0.0, 0.625, 0.08029, 0.625, 0.25, 0.625, 0.1606, 0.625, 0.1606, 0.625, 0.25, 0.625, 0.875, 0.625, 0.75, 0.625, 0.75, 0.625, 0.875, 0.625, 0.08029, 0.625, 0.0, 0.625, 0.0, 0.625, 0.08029, 0.625, 0.75, 0.625, 0.6697, 0.625, 0.6697, 0.625, 0.75, 0.625, 0.1606, 0.625, 0.08029, 0.625, 0.08029, 0.625, 0.1606, 0.625, 0.6697, 0.625, 0.5894, 0.625, 0.5894, 0.625, 0.6697, 0.625, 0.5894, 0.625, 0.5894, 0.625, 0.5894, 0.625, 0.5894, 0.625, 1.0, 0.625, 0.875, 0.625, 0.875, 0.625, 1.0, 0.625, 1.0, 0.625, 0.875, 0.625, 0.875, 0.625, 1.0, 0.625, 0.5894, 0.625, 0.5894, 0.625, 0.5894, 0.625, 0.5894, 0.625, 0.6697, 0.625, 0.5894, 0.625, 0.5894, 0.625, 0.6697, 0.625, 0.1606, 0.625, 0.08029, 0.625, 0.08029, 0.625, 0.1606, 0.625, 0.75, 0.625, 0.6697, 0.625, 0.6697, 0.625, 0.75, 0.625, 0.08029, 0.625, 0.0, 0.625, 0.0, 0.625, 0.08029, 0.625, 0.875, 0.625, 0.75, 0.625, 0.75, 0.625, 0.875, 0.625, 0.25, 0.625, 0.1606, 0.625, 0.1606, 0.625, 0.25, 0.625, 0.08029, 0.625, 0.1606, 0.625, 0.1606, 0.625, 0.08029, 0.625, 0.875, 0.625, 0.75, 0.625, 0.75, 0.625, 0.875, 0.0, 0.0, 0.0, 0.0, 0.0, 0.0, 0.0, 0.0, 0.625, 0.75, 0.625, 0.875, 0.625, 0.875, 0.625, 0.75, 0.625, 0.08029, 0.625, 0.0, 0.625, 0.0, 0.625, 0.08029, 0.625, 0.5894, 0.625, 0.6697, 0.625, 0.6697, 0.625, 0.5894, 0.625, 0.75, 0.625, 0.6697, 0.625, 0.6697, 0.625, 0.75, 0.625, 0.0, 0.625, 0.08029, 0.625, 0.08029, 0.625, 0.0, 0.625, 0.1606, 0.625, 0.08029, 0.625, 0.08029, 0.625, 0.1606, 0.625, 0.5894, 0.625, 0.5894, 0.625, 0.5894, 0.625, 0.5894, 0.0, 0.0, 0.0, 0.0, 0.0, 0.0, 0.0, 0.0, 0.625, 0.875, 0.625, 0.75, 0.625, 0.75, 0.625, 0.875, 0.0, 0.0, 0.0, 0.0, 0.0, 0.0, 0.0, 0.0, 0.0, 0.0, 0.0, 0.0, 0.0, 0.0, 0.0, 0.0, 0.625, 1.0, 0.625, 0.875, 0.625, 0.875, 0.625, 1.0, 0.0, 0.0, 0.0, 0.0, 0.0, 0.0, 0.0, 0.0, 0.625, 0.75, 0.625, 0.75, 0.625, 0.75, 0.625, 0.75, 0.625, 0.75, 0.625, 0.75, 0.625, 0.75, 0.625, 0.75, 0.0, 0.0, 0.0, 0.0, 0.0, 0.0, 0.0, 0.0, 0.625, 0.75, 0.625, 0.75, 0.625, 0.75, 0.625, 0.75, 0.625, 0.875, 0.625, 0.75, 0.625, 0.75, 0.625, 0.875, 0.625, 1.0, 0.625, 1.0, 0.625, 1.0, 0.625, 1.0, 0.625, 1.0, 0.625, 1.0, 0.625, 1.0, 0.625, 1.0, 0.625, 0.75, 0.625, 0.75, 0.625, 0.75, 0.625, 0.75, 0.625, 1.0, 0.625, 1.0, 0.625, 1.0, 0.625, 1.0, 0.625, 0.75, 0.625, 0.75, 0.625, 0.75, 0.625, 0.75, 0.625, 1.0, 0.625, 1.0, 0.625, 1.0, 0.625, 1.0, 0.625, 1.0, 0.625, 0.875, 0.625, 0.875, 0.625, 1.0, 0.0, 0.0, 0.0, 0.0, 0.0, 0.0, 0.0, 0.0, 0.625, 1.0, 0.625, 1.0, 0.625, 1.0, 0.625, 1.0, 0.0, 0.0, 0.0, 0.0, 0.0, 0.0, 0.0, 0.0, 0.625, 1.0, 0.625, 1.0, 0.625, 1.0, 0.625, 1.0, 0.0, 0.0, 0.0, 0.0, 0.0, 0.0, 0.0, 0.0, 0.625, 1.0, 0.625, 1.0, 0.625, 1.0, 0.625, 1.0, 0.625, 1.0, 0.625, 1.0, 0.625, 1.0, 0.625, 1.0, 0.625, 0.75, 0.625, 0.75, 0.625, 0.75, 0.625, 0.75, 0.0, 0.0, 0.0, 0.0, 0.0, 0.0, 0.0, 0.0, 0.0, 0.0, 0.0, 0.0, 0.0, 0.0, 0.0, 0.0, 0.0, 0.0, 0.0, 0.0, 0.0, 0.0, 0.0, 0.0, 0.0, 0.0, 0.0, 0.0, 0.0, 0.0, 0.0, 0.0, 0.0, 0.0, 0.0, 0.0, 0.0, 0.0, 0.0, 0.0, 0.0, 0.0, 0.0, 0.0, 0.0, 0.0, 0.0, 0.0, 0.0, 0.0, 0.0, 0.0, 0.0, 0.0, 0.0, 0.0, 0.0, 0.0, 0.0, 0.0, 0.0, 0.0, 0.0, 0.0, 0.0, 0.0, 0.0, 0.0, 0.0, 0.0, 0.0, 0.0, 0.0, 0.0, 0.0, 0.0, 0.0, 0.0, 0.0, 0.0, 0.0, 0.0, 0.0, 0.0, 0.0, 0.0, 0.0, 0.0, 0.0, 0.0, 0.0, 0.0, 0.0, 0.0, 0.0, 0.0, 0.0, 0.0, 0.0, 0.0, 0.0, 0.0, 0.0, 0.0, 0.0, 0.0, 0.0, 0.0, 0.0, 0.0, 0.0, 0.0, 0.0, 0.0, 0.0, 0.0, 0.0, 0.0, 0.0, 0.0, 0.0, 0.0, 0.0, 0.0, 0.0, 0.0, 0.0, 0.0, 0.0, 0.0, 0.0, 0.0, 0.0, 0.0, 0.0, 0.0, 0.0, 0.0, 0.0, 0.0, 0.0, 0.0, 0.0, 0.0, 0.0, 0.0, 0.0, 0.0, 0.0, 0.0, 0.0, 0.0, 0.0, 0.0, 0.0, 0.0, 0.0, 0.0, 0.0, 0.0, 0.0, 0.0, 0.0, 0.0, 0.0, 0.0, 0.0, 0.0, 0.0, 0.0, 0.0, 0.0, 0.0, 0.0, 0.0, 0.0, 0.0, 0.0, 0.0, 0.0, 0.0, 0.0, 0.0, 0.0, 0.0, 0.0, 0.0, 0.0, 0.0, 0.0, 0.0, 0.0, 0.0, 0.0, 0.0, 0.0, 0.0, 0.0, 0.0, 0.0, 0.0, 0.0, 0.0, 0.0, 0.0, 0.0, 0.0, 0.0, 0.0, 0.0, 0.0, 0.0, 0.0, 0.0, 0.0, 0.0, 0.0, 0.0, 0.0, 0.0, 0.0, 0.0, 0.0, 0.0, 0.0, 0.0, 0.0, 0.0, 0.0, 0.0, 0.0, 0.0, 0.0, 0.0, 0.0, 0.0, 0.0, 0.0, 0.0, 0.0, 0.0, 0.0, 0.0, 0.0, 0.0, 0.0, 0.0, 0.0, 0.0, 0.0, 0.0, 0.0, 0.0, 0.0, 0.0, 0.0, 0.0, 0.0, 0.0, 0.0, 0.0, 0.0, 0.0, 0.0, 0.0, 0.0, 0.0, 0.0, 0.0, 0.0, 0.0, 0.0, 0.0, 0.0, 0.0, 0.0, 0.0, 0.0, 0.0, 0.0, 0.0, 0.0, 0.0, 0.0, 0.0, 0.0, 0.0, 0.0, 0.0, 0.0, 0.0, 0.0, 0.0, 0.0, 0.0, 0.0, 0.0, 0.0, 0.0, 0.0, 0.0, 0.0, 0.0, 0.0, 0.0, 0.0, 0.0, 0.0, 0.0, 0.0, 0.0, 0.0, 0.0, 0.0, 0.0, 0.0, 0.0, 0.0, 0.0, 0.0, 0.0, 0.0, 0.0, 0.0, 0.0, 0.0, 0.0, 0.0, 0.0, 0.0, 0.0, 0.0, 0.0, 0.0, 0.0, 0.0, 0.0, 0.0, 0.0, 0.0, 0.0, 0.0, 0.0, 0.0, 0.0, 0.0, 0.0, 0.0, 0.0, 0.0, 0.0, 0.0, 0.0, 0.0, 0.0, 0.0, 0.0, 0.0, 0.0, 0.0, 0.0, 0.0, 0.0, 0.0, 0.0, 0.0, 0.0, 0.0, 0.0, 0.0, 0.0, 0.0, 0.0, 0.0, 0.0, 0.0, 0.0, 0.0, 0.0, 0.0, 0.0, 0.0, 0.0, 0.0, 0.0, 0.0, 0.0, 0.0, 0.0, 0.0, 0.0, 0.0, 0.0, 0.0, 0.0, 0.0, 0.0, 0.0, 0.0, 0.0, 0.0, 0.0, 0.0, 0.0, 0.0, 0.0, 0.0, 0.0, 0.0, 0.0, 0.0, 0.0, 0.0, 0.0, 0.0, 0.0, 0.0, 0.0, 0.0, 0.0, 0.0, 0.0, 0.625, 0.5894, 0.625, 0.5894, 0.625, 0.5894, 0.625, 0.5894, 0.625, 0.6697, 0.625, 0.5894, 0.625, 0.5894, 0.625, 0.6697, 0.625, 0.1606, 0.625, 0.08029, 0.625, 0.08029, 0.625, 0.1606, 0.625, 0.25, 0.625, 0.1606, 0.625, 0.1606, 0.625, 0.25, 0.625, 1.0, 0.625, 1.0, 0.625, 0.08029, 0.625, 0.08029, 0.625, 1.0, 0.625, 0.1606, 0.625, 0.6697, 0.625, 0.5894, 0.625, 0.5894, 0.625, 0.6697, 0.625, 0.5894, 0.625, 0.5894, 0.625, 0.5894, 0.625, 0.5894, 0.625, 0.1606, 0.625, 1.0, 0.625, 1.0, 0.625, 0.1606, 0.625, 0.25, 0.625, 0.1606, 0.625, 0.1606, 0.625, 0.25, 0.625, 1.0, 0.625, 1.0, 0.625, 1.0, 0.625, 1.0, 0.625, 0.6697, 0.625, 0.5894, 0.625, 0.5894, 0.625, 0.6697, 0.625, 0.5894, 0.625, 0.5894, 0.625, 0.5894, 0.625, 0.5894, 0.625, 0.1606, 0.625, 1.0, 0.625, 1.0, 0.625, 0.1606, 0.625, 0.25, 0.625, 0.1606, 0.625, 0.1606, 0.625, 0.25, 0.625, 1.0, 0.625, 1.0, 0.625, 1.0, 0.625, 1.0, 0.625, 0.6697, 0.625, 0.5894, 0.625, 0.5894, 0.625, 0.6697, 0.625, 0.5894, 0.625, 0.5894, 0.625, 0.5894, 0.625, 0.5894, 0.625, 0.1606, 0.625, 1.0, 0.625, 1.0, 0.625, 0.1606, 0.625, 0.25, 0.625, 0.1606, 0.625, 0.1606, 0.625, 0.25, 0.625, 1.0, 0.625, 1.0, 0.625, 1.0, 0.625, 1.0, 0.625, 0.6697, 0.625, 0.5894, 0.625, 0.5894, 0.625, 0.6697, 0.625, 0.5894, 0.625, 0.5894, 0.625, 0.5894, 0.625, 0.5894, 0.625, 0.1606, 0.625, 1.0, 0.625, 1.0, 0.625, 0.1606, 0.625, 0.25, 0.625, 0.1606, 0.625, 0.1606, 0.625, 0.25, 0.625, 1.0, 0.625, 1.0, 0.625, 1.0, 0.625, 1.0, 0.625, 0.6697, 0.625, 0.5894, 0.625, 0.5894, 0.625, 0.6697, 0.625, 0.5894, 0.625, 0.5894, 0.625, 0.5894, 0.625, 0.5894, 0.625, 0.1606, 0.625, 1.0, 0.625, 1.0, 0.625, 0.1606, 0.625, 0.25, 0.625, 0.1606, 0.625, 0.1606, 0.625, 0.25, 0.625, 1.0, 0.625, 1.0, 0.625, 1.0, 0.625, 1.0, 0.625, 0.6697, 0.625, 0.5894, 0.625, 0.5894, 0.625, 0.6697, 0.625, 0.5894, 0.625, 0.5894, 0.625, 0.5894, 0.625, 0.5894, 0.625, 0.1606, 0.625, 1.0, 0.625, 1.0, 0.625, 0.1606, 0.625, 0.25, 0.625, 0.1606, 0.625, 0.1606, 0.625, 0.25, 0.625, 1.0, 0.625, 1.0, 0.625, 1.0, 0.625, 1.0, 0.625, 1.0, 0.625, 1.0, 0.625, 1.0, 0.625, 1.0, 0.625, 0.25, 0.625, 0.1606, 0.625, 0.1606, 0.625, 0.25, 0.625, 0.1606, 0.625, 1.0, 0.625, 1.0, 0.625, 0.1606, 0.625, 0.5894, 0.625, 0.5894, 0.625, 0.5894, 0.625, 0.5894, 0.625, 0.6697, 0.625, 0.5894, 0.625, 0.5894, 0.625, 0.6697, 0.6818, 0.07873, 0.6818, 0.2362, 0.6508, 0.1824, 0.6364, 0.1575, 0.625, 0.1606, 0.625, 1.0, 0.625, 1.0, 0.625, 1.0, 0.625, 0.5894, 0.7727, 0.07873, 0.625, 0.1606, 0.625, 1.0, 0.1364, 0.07873, 0.7273, 0.1575, 0.7008, 0.1116, 0.6559, 0.1236, 0.6364, 0.1575, 0.6656, 0.1575, 0.8636, 0.07873, 0.625, 1.0, 0.818, 0.07873, 0.7273, 0.1575, 0.6656, 0.1575, 0.6723, 0.19, 0.7193, 0.1713, 0.9091, 0.1575, 0.8182, 0.1575, 0.8636, 0.2362, 0.1818, 0.1575, 0.09091, 0.1575, 0.1364, 0.2362, 0.7273, 0.1575, 0.7358, 0.1851, 0.7667, 0.2362, 0.7727, 0.2362, 0.9091, 0.1575, 0.8636, 0.2362, 0.9545, 0.2362, 0.8182, 0.3149, 0.7273, 0.3149, 0.7478, 0.3504, 0.7921, 0.3602, 1.0, 0.3149, 0.9091, 0.3149, 0.9358, 0.3612, 0.9545, 0.3937, 0.1818, 0.3149, 0.09091, 0.3149, 0.1364, 0.3937, 0.9545, 0.3937, 0.9358, 0.3612, 0.8847, 0.3571, 0.8636, 0.3937, 0.9091, 0.3149, 0.8182, 0.3149, 0.8443, 0.3602, 0.8847, 0.3571, 0.7727, 0.3937, 0.7478, 0.3504, 0.7273, 0.3149, 0.6818, 0.3937, 0.7273, 0.3149, 0.6364, 0.3149, 0.6818, 0.3937, 0.1364, 0.2362, 0.09091, 0.3149, 0.1818, 0.3149, 0.9545, 0.2362, 0.9091, 0.3149, 1.0, 0.3149, 0.9545, 0.2362, 0.8636, 0.2362, 0.9091, 0.3149, 0.8636, 0.2362, 0.8182, 0.3149, 0.9091, 0.3149, 0.7727, 0.2362, 0.7273, 0.3149, 0.8182, 0.3149, 0.7727, 0.2362, 0.7539, 0.2483, 0.7199, 0.3021, 0.7273, 0.3149, 0.1364, 0.2362, 0.04545, 0.2362, 0.09091, 0.3149, 0.1364, 0.2362, 0.09091, 0.1575, 0.04545, 0.2362, 0.09091, 0.1575, 0.0, 0.1575, 0.04545, 0.2362, 0.8636, 0.2362, 0.7727, 0.2362, 0.8182, 0.3149, 0.8636, 0.2362, 0.8182, 0.1575, 0.7727, 0.2362, 0.8182, 0.1575, 0.7273, 0.1575, 0.7727, 0.2362, 0.1364, 0.07873, 0.09091, 0.1575, 0.1818, 0.1575, 0.1364, 0.07873, 0.04545, 0.07873, 0.09091, 0.1575, 0.04545, 0.07873, 0.0, 0.1575, 0.09091, 0.1575, 0.8636, 0.07873, 0.8182, 0.1575, 0.9091, 0.1575, 0.8636, 0.07873, 0.818, 0.07873, 0.8073, 0.1385, 0.8182, 0.1575, 0.625, 1.0, 0.625, 1.0, 0.625, 1.0, 0.6818, 0.2362, 0.6723, 0.19, 0.6508, 0.1824, 0.6508, 0.1824, 0.6723, 0.19, 0.6656, 0.1575, 0.6364, 0.1575, 0.7727, 0.07873, 0.7936, 0.09608, 0.818, 0.07873, 0.7193, 0.1713, 0.6723, 0.19, 0.7044, 0.197, 0.7199, 0.3021, 0.7539, 0.2483, 0.7065, 0.2789, 0.7667, 0.2362, 0.7358, 0.1851, 0.7516, 0.2362, 0.7538, 0.1116, 0.7273, 0.1575, 0.8073, 0.1385, 0.818, 0.07873, 0.625, 1.0, 0.7727, 0.07873, 0.8073, 0.1385, 0.7273, 0.1575, 0.8182, 0.1575, 0.6818, 0.2362, 0.6364, 0.3149, 0.7273, 0.3149, 0.7111, 0.2869, 0.8073, 0.1385, 0.818, 0.07873, 0.7946, 0.1166, 0.7921, 0.3602, 0.7478, 0.3504, 0.7727, 0.3937, 0.8847, 0.3571, 0.9358, 0.3612, 0.9091, 0.3149, 0.8847, 0.3571, 0.8443, 0.3602, 0.8636, 0.3937, 0.625, 0.6697, 0.625, 0.5894, 0.625, 0.5894])
me_cube.materials.append(mat_material)
me_cube.use_remesh_preserve_volume = False
me_cube.use_remesh_preserve_attributes = False
me_cube.use_mirror_vertex_groups = False
me_cube.update()

# ---- objects
ob_cube = bpy.data.objects.new('Cube', me_cube)
ob_light = bpy.data.objects.new('Light', light_light)
ob_camera = bpy.data.objects.new('Camera', cam_camera)

# ---- transforms, parenting, visibility, modifiers, constraints
ob_cube.location = (0.0, 0.0, 0.5)
ob_cube.scale = (0.5, 0.5, 0.5)
ob_cube.lock_rotations_4d = False
ob_cube.empty_display_type = 'ARROWS'
ob_cube.lineart.crease_threshold = 0.0
_m = ob_cube.modifiers.new('Mirror', 'MIRROR')
_m.use_axis = (False, True, False)
_m.use_clip = True
_m.merge_threshold = 0.303
_m = ob_cube.modifiers.new('Auto Smooth', 'NODES')
_m.node_group = ng_auto_smooth
_gi = [s.identifier for s in ng_auto_smooth.interface.items_tree if s.item_type == 'SOCKET' and s.in_out == 'INPUT']
_m[_gi[1]] = 1.047  # Angle
ob_light.location = (4.076, 1.005, 5.904)
ob_light.rotation_euler = (0.6503, 0.05522, 1.866)
ob_light.lock_rotations_4d = False
ob_light.empty_display_type = 'ARROWS'
ob_light.color = (0.0, 0.0, 0.0, 0.0)
ob_light.lineart.crease_threshold = 0.0
ob_camera.location = (7.359, -6.926, 4.958)
ob_camera.rotation_euler = (1.109, 0.0, 0.8149)
ob_camera.lock_rotations_4d = False
ob_camera.empty_display_type = 'ARROWS'
ob_camera.color = (0.0, 0.0, 0.0, 0.0)
ob_camera.display_type = 'WIRE'
ob_camera.lineart.crease_threshold = 0.0

# ---- collection membership
col_collection.objects.link(ob_cube)
col_collection.objects.link(ob_light)
col_collection.objects.link(ob_camera)

# ---- scene / render settings (as saved in the file)
scene.camera = ob_camera
scene.frame_start = 1; scene.frame_end = 250; scene.frame_set(2)
scene.render.engine = 'BLENDER_EEVEE_NEXT'
scene.cycles.use_denoising = False
scene.cycles.samples = 128
scene.cycles.sampling_pattern = 'TABULATED_SOBOL'
scene.cycles.use_adaptive_sampling = False
scene.cycles.use_light_tree = False
scene.view_settings.view_transform = 'Filmic'
bpy.context.view_layer.update()
